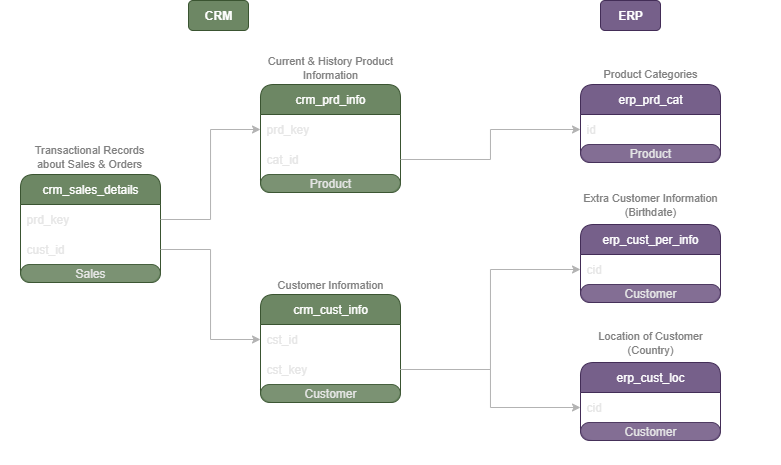

The diagram above was exported from draw.io. Its source (the exported page's mxGraphModel, read from the mxfile embedded in the PNG):
<mxGraphModel dx="1134" dy="637" grid="0" gridSize="10" guides="1" tooltips="1" connect="1" arrows="1" fold="1" page="1" pageScale="1" pageWidth="850" pageHeight="1100" math="0" shadow="0">
  <root>
    <mxCell id="0" />
    <mxCell id="1" parent="0" />
    <mxCell id="vNyAVnOjNoq40bpHFNrE-2" value="" style="rounded=1;whiteSpace=wrap;html=1;fillColor=none;dashed=1;dashPattern=1 4;arcSize=4;movable=0;resizable=0;rotatable=0;deletable=0;editable=0;locked=1;connectable=0;" vertex="1" parent="1">
      <mxGeometry x="505" y="284" width="310" height="447" as="geometry" />
    </mxCell>
    <mxCell id="vNyAVnOjNoq40bpHFNrE-3" value="" style="rounded=1;whiteSpace=wrap;html=1;fillColor=none;dashed=1;dashPattern=1 4;arcSize=4;movable=0;resizable=0;rotatable=0;deletable=0;editable=0;locked=1;connectable=0;" vertex="1" parent="1">
      <mxGeometry x="35" y="284" width="450" height="449" as="geometry" />
    </mxCell>
    <mxCell id="vNyAVnOjNoq40bpHFNrE-4" value="crm_cust_info" style="swimlane;fontStyle=0;childLayout=stackLayout;horizontal=1;startSize=30;horizontalStack=0;resizeParent=1;resizeParentMax=0;resizeLast=0;collapsible=1;marginBottom=0;whiteSpace=wrap;html=1;fillColor=#6d8764;strokeColor=#3A5431;fontColor=#ffffff;rounded=1;align=center;verticalAlign=middle;fontFamily=Helvetica;fontSize=12;gradientColor=none;" vertex="1" parent="1">
      <mxGeometry x="295" y="564" width="140" height="108" as="geometry" />
    </mxCell>
    <mxCell id="vNyAVnOjNoq40bpHFNrE-5" value="&lt;font style=&quot;color: rgb(230, 230, 230);&quot;&gt;cst_id&lt;/font&gt;" style="text;strokeColor=none;fillColor=none;align=left;verticalAlign=middle;spacingLeft=4;spacingRight=4;overflow=hidden;points=[[0,0.5],[1,0.5]];portConstraint=eastwest;rotatable=0;whiteSpace=wrap;html=1;fontFamily=Helvetica;fontSize=12;fontColor=#ffffff;" vertex="1" parent="vNyAVnOjNoq40bpHFNrE-4">
      <mxGeometry y="30" width="140" height="30" as="geometry" />
    </mxCell>
    <mxCell id="vNyAVnOjNoq40bpHFNrE-6" value="&lt;font style=&quot;color: rgb(230, 230, 230);&quot;&gt;cst_key&lt;/font&gt;" style="text;strokeColor=none;fillColor=none;align=left;verticalAlign=middle;spacingLeft=4;spacingRight=4;overflow=hidden;points=[[0,0.5],[1,0.5]];portConstraint=eastwest;rotatable=0;whiteSpace=wrap;html=1;fontFamily=Helvetica;fontSize=12;fontColor=#ffffff;" vertex="1" parent="vNyAVnOjNoq40bpHFNrE-4">
      <mxGeometry y="60" width="140" height="30" as="geometry" />
    </mxCell>
    <mxCell id="vNyAVnOjNoq40bpHFNrE-7" value="&lt;font style=&quot;color: rgb(230, 230, 230);&quot;&gt;Customer&lt;/font&gt;" style="rounded=1;whiteSpace=wrap;html=1;fillColor=#6d8764;strokeColor=#3A5431;fontColor=#ffffff;glass=0;arcSize=50;fontSize=12;opacity=90;align=center;verticalAlign=middle;fontFamily=Helvetica;gradientColor=none;" vertex="1" parent="vNyAVnOjNoq40bpHFNrE-4">
      <mxGeometry y="90" width="140" height="18" as="geometry" />
    </mxCell>
    <mxCell id="vNyAVnOjNoq40bpHFNrE-8" value="crm_prd_info" style="swimlane;fontStyle=0;childLayout=stackLayout;horizontal=1;startSize=30;horizontalStack=0;resizeParent=1;resizeParentMax=0;resizeLast=0;collapsible=1;marginBottom=0;whiteSpace=wrap;html=1;fillColor=#6d8764;strokeColor=#3A5431;fontColor=#ffffff;rounded=1;align=center;verticalAlign=middle;fontFamily=Helvetica;fontSize=12;gradientColor=none;" vertex="1" parent="1">
      <mxGeometry x="295" y="354" width="140" height="108" as="geometry" />
    </mxCell>
    <mxCell id="vNyAVnOjNoq40bpHFNrE-9" value="&lt;font style=&quot;color: rgb(230, 230, 230);&quot;&gt;prd_key&lt;/font&gt;" style="text;strokeColor=none;fillColor=none;align=left;verticalAlign=middle;spacingLeft=4;spacingRight=4;overflow=hidden;points=[[0,0.5],[1,0.5]];portConstraint=eastwest;rotatable=0;whiteSpace=wrap;html=1;fontFamily=Helvetica;fontSize=12;fontColor=#ffffff;" vertex="1" parent="vNyAVnOjNoq40bpHFNrE-8">
      <mxGeometry y="30" width="140" height="30" as="geometry" />
    </mxCell>
    <mxCell id="vNyAVnOjNoq40bpHFNrE-10" value="&lt;font style=&quot;color: rgb(230, 230, 230);&quot;&gt;cat_id&lt;/font&gt;" style="text;strokeColor=none;fillColor=none;align=left;verticalAlign=middle;spacingLeft=4;spacingRight=4;overflow=hidden;points=[[0,0.5],[1,0.5]];portConstraint=eastwest;rotatable=0;whiteSpace=wrap;html=1;fontFamily=Helvetica;fontSize=12;fontColor=#ffffff;" vertex="1" parent="vNyAVnOjNoq40bpHFNrE-8">
      <mxGeometry y="60" width="140" height="30" as="geometry" />
    </mxCell>
    <mxCell id="vNyAVnOjNoq40bpHFNrE-11" value="&lt;font style=&quot;color: rgb(230, 230, 230);&quot;&gt;Product&lt;/font&gt;" style="rounded=1;whiteSpace=wrap;html=1;fillColor=#6d8764;strokeColor=#3A5431;fontColor=#ffffff;glass=0;arcSize=50;fontSize=12;opacity=90;align=center;verticalAlign=middle;fontFamily=Helvetica;gradientColor=none;" vertex="1" parent="vNyAVnOjNoq40bpHFNrE-8">
      <mxGeometry y="90" width="140" height="18" as="geometry" />
    </mxCell>
    <mxCell id="vNyAVnOjNoq40bpHFNrE-12" value="crm_sales_details" style="swimlane;fontStyle=0;childLayout=stackLayout;horizontal=1;startSize=30;horizontalStack=0;resizeParent=1;resizeParentMax=0;resizeLast=0;collapsible=1;marginBottom=0;whiteSpace=wrap;html=1;fillColor=#6d8764;strokeColor=#3A5431;fontColor=#ffffff;rounded=1;align=center;verticalAlign=middle;fontFamily=Helvetica;fontSize=12;gradientColor=none;" vertex="1" parent="1">
      <mxGeometry x="55" y="444" width="140" height="108" as="geometry" />
    </mxCell>
    <mxCell id="vNyAVnOjNoq40bpHFNrE-13" value="&lt;font style=&quot;color: rgb(230, 230, 230);&quot;&gt;prd_key&lt;/font&gt;" style="text;strokeColor=none;fillColor=none;align=left;verticalAlign=middle;spacingLeft=4;spacingRight=4;overflow=hidden;points=[[0,0.5],[1,0.5]];portConstraint=eastwest;rotatable=0;whiteSpace=wrap;html=1;fontFamily=Helvetica;fontSize=12;fontColor=#ffffff;" vertex="1" parent="vNyAVnOjNoq40bpHFNrE-12">
      <mxGeometry y="30" width="140" height="30" as="geometry" />
    </mxCell>
    <mxCell id="vNyAVnOjNoq40bpHFNrE-14" value="&lt;font style=&quot;color: rgb(230, 230, 230);&quot;&gt;cust_id&lt;/font&gt;" style="text;strokeColor=none;fillColor=none;align=left;verticalAlign=middle;spacingLeft=4;spacingRight=4;overflow=hidden;points=[[0,0.5],[1,0.5]];portConstraint=eastwest;rotatable=0;whiteSpace=wrap;html=1;fontFamily=Helvetica;fontSize=12;fontColor=#ffffff;" vertex="1" parent="vNyAVnOjNoq40bpHFNrE-12">
      <mxGeometry y="60" width="140" height="30" as="geometry" />
    </mxCell>
    <mxCell id="vNyAVnOjNoq40bpHFNrE-15" value="&lt;font style=&quot;color: rgb(230, 230, 230);&quot;&gt;Sales&lt;/font&gt;" style="rounded=1;whiteSpace=wrap;html=1;glass=0;arcSize=50;fontSize=12;opacity=90;align=center;verticalAlign=middle;fontFamily=Helvetica;fillColor=#6d8764;fontColor=#ffffff;strokeColor=#3A5431;gradientColor=none;" vertex="1" parent="vNyAVnOjNoq40bpHFNrE-12">
      <mxGeometry y="90" width="140" height="18" as="geometry" />
    </mxCell>
    <mxCell id="vNyAVnOjNoq40bpHFNrE-16" value="erp_prd_cat" style="swimlane;fontStyle=0;childLayout=stackLayout;horizontal=1;startSize=30;horizontalStack=0;resizeParent=1;resizeParentMax=0;resizeLast=0;collapsible=1;marginBottom=0;whiteSpace=wrap;html=1;fillColor=#76608a;strokeColor=#432D57;fontColor=#ffffff;rounded=1;align=center;verticalAlign=middle;fontFamily=Helvetica;fontSize=12;gradientColor=none;" vertex="1" parent="1">
      <mxGeometry x="615" y="354" width="140" height="78" as="geometry" />
    </mxCell>
    <mxCell id="vNyAVnOjNoq40bpHFNrE-17" value="&lt;font style=&quot;color: rgb(230, 230, 230);&quot;&gt;id&lt;/font&gt;" style="text;strokeColor=none;fillColor=none;align=left;verticalAlign=middle;spacingLeft=4;spacingRight=4;overflow=hidden;points=[[0,0.5],[1,0.5]];portConstraint=eastwest;rotatable=0;whiteSpace=wrap;html=1;fontFamily=Helvetica;fontSize=12;fontColor=#ffffff;" vertex="1" parent="vNyAVnOjNoq40bpHFNrE-16">
      <mxGeometry y="30" width="140" height="30" as="geometry" />
    </mxCell>
    <mxCell id="vNyAVnOjNoq40bpHFNrE-18" value="&lt;font style=&quot;color: rgb(230, 230, 230);&quot;&gt;Product&lt;/font&gt;" style="rounded=1;whiteSpace=wrap;html=1;fillColor=#76608a;strokeColor=#432D57;fontColor=#ffffff;glass=0;arcSize=50;fontSize=12;opacity=90;align=center;verticalAlign=middle;fontFamily=Helvetica;gradientColor=none;" vertex="1" parent="vNyAVnOjNoq40bpHFNrE-16">
      <mxGeometry y="60" width="140" height="18" as="geometry" />
    </mxCell>
    <mxCell id="vNyAVnOjNoq40bpHFNrE-19" style="edgeStyle=orthogonalEdgeStyle;rounded=0;orthogonalLoop=1;jettySize=auto;html=1;exitX=1;exitY=0.5;exitDx=0;exitDy=0;entryX=0;entryY=0.5;entryDx=0;entryDy=0;strokeColor=#B3B3B3;align=center;verticalAlign=middle;fontFamily=Helvetica;fontSize=11;fontColor=default;labelBackgroundColor=default;endArrow=classic;" edge="1" parent="1" source="vNyAVnOjNoq40bpHFNrE-13" target="vNyAVnOjNoq40bpHFNrE-9">
      <mxGeometry relative="1" as="geometry" />
    </mxCell>
    <mxCell id="vNyAVnOjNoq40bpHFNrE-20" style="edgeStyle=orthogonalEdgeStyle;rounded=0;orthogonalLoop=1;jettySize=auto;html=1;exitX=1;exitY=0.5;exitDx=0;exitDy=0;entryX=0;entryY=0.5;entryDx=0;entryDy=0;strokeColor=#B3B3B3;align=center;verticalAlign=middle;fontFamily=Helvetica;fontSize=11;fontColor=default;labelBackgroundColor=default;endArrow=classic;" edge="1" parent="1" source="vNyAVnOjNoq40bpHFNrE-14" target="vNyAVnOjNoq40bpHFNrE-5">
      <mxGeometry relative="1" as="geometry" />
    </mxCell>
    <mxCell id="vNyAVnOjNoq40bpHFNrE-21" value="erp_cust_per_info" style="swimlane;fontStyle=0;childLayout=stackLayout;horizontal=1;startSize=30;horizontalStack=0;resizeParent=1;resizeParentMax=0;resizeLast=0;collapsible=1;marginBottom=0;whiteSpace=wrap;html=1;fillColor=#76608a;strokeColor=#432D57;fontColor=#ffffff;rounded=1;align=center;verticalAlign=middle;fontFamily=Helvetica;fontSize=12;gradientColor=none;" vertex="1" parent="1">
      <mxGeometry x="615" y="494" width="140" height="78" as="geometry" />
    </mxCell>
    <mxCell id="vNyAVnOjNoq40bpHFNrE-22" value="&lt;font style=&quot;color: rgb(230, 230, 230);&quot;&gt;cid&lt;/font&gt;" style="text;strokeColor=none;fillColor=none;align=left;verticalAlign=middle;spacingLeft=4;spacingRight=4;overflow=hidden;points=[[0,0.5],[1,0.5]];portConstraint=eastwest;rotatable=0;whiteSpace=wrap;html=1;fontFamily=Helvetica;fontSize=12;fontColor=#ffffff;" vertex="1" parent="vNyAVnOjNoq40bpHFNrE-21">
      <mxGeometry y="30" width="140" height="30" as="geometry" />
    </mxCell>
    <mxCell id="vNyAVnOjNoq40bpHFNrE-23" value="&lt;font style=&quot;color: rgb(230, 230, 230);&quot;&gt;Customer&lt;/font&gt;" style="rounded=1;whiteSpace=wrap;html=1;fillColor=#76608a;strokeColor=#432D57;fontColor=#ffffff;glass=0;arcSize=50;fontSize=12;opacity=90;align=center;verticalAlign=middle;fontFamily=Helvetica;gradientColor=none;" vertex="1" parent="vNyAVnOjNoq40bpHFNrE-21">
      <mxGeometry y="60" width="140" height="18" as="geometry" />
    </mxCell>
    <mxCell id="vNyAVnOjNoq40bpHFNrE-24" value="Customer Information" style="text;html=1;align=center;verticalAlign=middle;whiteSpace=wrap;rounded=0;fontColor=#808080;fontSize=11;" vertex="1" parent="1">
      <mxGeometry x="295" y="544" width="140" height="20" as="geometry" />
    </mxCell>
    <mxCell id="vNyAVnOjNoq40bpHFNrE-25" value="Current &amp;amp; History Product Information" style="text;html=1;align=center;verticalAlign=middle;whiteSpace=wrap;rounded=0;fontColor=#808080;fontSize=11;" vertex="1" parent="1">
      <mxGeometry x="295" y="327" width="140" height="20" as="geometry" />
    </mxCell>
    <mxCell id="vNyAVnOjNoq40bpHFNrE-26" value="Product Categories" style="text;html=1;align=center;verticalAlign=middle;whiteSpace=wrap;rounded=0;fontColor=#808080;fontSize=11;" vertex="1" parent="1">
      <mxGeometry x="615" y="333" width="140" height="20" as="geometry" />
    </mxCell>
    <mxCell id="vNyAVnOjNoq40bpHFNrE-27" value="Extra Customer Information (Birthdate)&lt;span style=&quot;color: rgba(0, 0, 0, 0); font-family: monospace; font-size: 0px; text-align: start; text-wrap: nowrap;&quot;&gt;%3CmxGraphModel%3E%3Croot%3E%3CmxCell%20id%3D%220%22%2F%3E%3CmxCell%20id%3D%221%22%20parent%3D%220%22%2F%3E%3CmxCell%20id%3D%222%22%20value%3D%22Current%20%26amp%3Bamp%3B%20History%20Product%20Information%22%20style%3D%22text%3Bhtml%3D1%3Balign%3Dcenter%3BverticalAlign%3Dmiddle%3BwhiteSpace%3Dwrap%3Brounded%3D0%3BfontColor%3D%23808080%3BfontSize%3D11%3B%22%20vertex%3D%221%22%20parent%3D%221%22%3E%3CmxGeometry%20x%3D%22280%22%20y%3D%2290%22%20width%3D%22140%22%20height%3D%2220%22%20as%3D%22geometry%22%2F%3E%3C%2FmxCell%3E%3C%2Froot%3E%3C%2FmxGraphModel%3E&lt;/span&gt;" style="text;html=1;align=center;verticalAlign=middle;whiteSpace=wrap;rounded=0;fontColor=#808080;fontSize=11;" vertex="1" parent="1">
      <mxGeometry x="615" y="464" width="140" height="20" as="geometry" />
    </mxCell>
    <mxCell id="vNyAVnOjNoq40bpHFNrE-28" value="erp_cust_loc" style="swimlane;fontStyle=0;childLayout=stackLayout;horizontal=1;startSize=30;horizontalStack=0;resizeParent=1;resizeParentMax=0;resizeLast=0;collapsible=1;marginBottom=0;whiteSpace=wrap;html=1;fillColor=#76608a;strokeColor=#432D57;fontColor=#ffffff;rounded=1;align=center;verticalAlign=middle;fontFamily=Helvetica;fontSize=12;gradientColor=none;" vertex="1" parent="1">
      <mxGeometry x="615" y="632" width="140" height="78" as="geometry" />
    </mxCell>
    <mxCell id="vNyAVnOjNoq40bpHFNrE-29" value="&lt;font style=&quot;color: rgb(230, 230, 230);&quot;&gt;cid&lt;/font&gt;" style="text;strokeColor=none;fillColor=none;align=left;verticalAlign=middle;spacingLeft=4;spacingRight=4;overflow=hidden;points=[[0,0.5],[1,0.5]];portConstraint=eastwest;rotatable=0;whiteSpace=wrap;html=1;fontFamily=Helvetica;fontSize=12;fontColor=#ffffff;" vertex="1" parent="vNyAVnOjNoq40bpHFNrE-28">
      <mxGeometry y="30" width="140" height="30" as="geometry" />
    </mxCell>
    <mxCell id="vNyAVnOjNoq40bpHFNrE-30" value="&lt;font style=&quot;color: rgb(230, 230, 230);&quot;&gt;Customer&lt;/font&gt;" style="rounded=1;whiteSpace=wrap;html=1;fillColor=#76608a;strokeColor=#432D57;fontColor=#ffffff;glass=0;arcSize=50;fontSize=12;opacity=90;align=center;verticalAlign=middle;fontFamily=Helvetica;gradientColor=none;" vertex="1" parent="vNyAVnOjNoq40bpHFNrE-28">
      <mxGeometry y="60" width="140" height="18" as="geometry" />
    </mxCell>
    <mxCell id="vNyAVnOjNoq40bpHFNrE-31" value="Location of Customer (Country)" style="text;html=1;align=center;verticalAlign=middle;whiteSpace=wrap;rounded=0;fontColor=#808080;fontSize=11;" vertex="1" parent="1">
      <mxGeometry x="615" y="602" width="140" height="20" as="geometry" />
    </mxCell>
    <mxCell id="vNyAVnOjNoq40bpHFNrE-32" style="edgeStyle=orthogonalEdgeStyle;rounded=0;orthogonalLoop=1;jettySize=auto;html=1;exitX=1;exitY=0.5;exitDx=0;exitDy=0;entryX=0;entryY=0.5;entryDx=0;entryDy=0;strokeColor=#B3B3B3;align=center;verticalAlign=middle;fontFamily=Helvetica;fontSize=11;fontColor=default;labelBackgroundColor=default;endArrow=classic;" edge="1" parent="1" source="vNyAVnOjNoq40bpHFNrE-10" target="vNyAVnOjNoq40bpHFNrE-17">
      <mxGeometry relative="1" as="geometry" />
    </mxCell>
    <mxCell id="vNyAVnOjNoq40bpHFNrE-33" style="edgeStyle=orthogonalEdgeStyle;rounded=0;orthogonalLoop=1;jettySize=auto;html=1;exitX=1;exitY=0.5;exitDx=0;exitDy=0;entryX=0;entryY=0.5;entryDx=0;entryDy=0;strokeColor=#B3B3B3;align=center;verticalAlign=middle;fontFamily=Helvetica;fontSize=11;fontColor=default;labelBackgroundColor=default;endArrow=classic;" edge="1" parent="1" source="vNyAVnOjNoq40bpHFNrE-6" target="vNyAVnOjNoq40bpHFNrE-22">
      <mxGeometry relative="1" as="geometry" />
    </mxCell>
    <mxCell id="vNyAVnOjNoq40bpHFNrE-34" style="edgeStyle=orthogonalEdgeStyle;rounded=0;orthogonalLoop=1;jettySize=auto;html=1;exitX=1;exitY=0.5;exitDx=0;exitDy=0;entryX=0;entryY=0.5;entryDx=0;entryDy=0;strokeColor=#B3B3B3;align=center;verticalAlign=middle;fontFamily=Helvetica;fontSize=11;fontColor=default;labelBackgroundColor=default;endArrow=classic;" edge="1" parent="1" source="vNyAVnOjNoq40bpHFNrE-6" target="vNyAVnOjNoq40bpHFNrE-29">
      <mxGeometry relative="1" as="geometry" />
    </mxCell>
    <mxCell id="vNyAVnOjNoq40bpHFNrE-35" value="&lt;b&gt;CRM&lt;span style=&quot;color: rgba(0, 0, 0, 0); font-family: monospace; font-size: 0px; text-align: start; text-wrap: nowrap;&quot;&gt;%3CmxGraphModel%3E%3Croot%3E%3CmxCell%20id%3D%220%22%2F%3E%3CmxCell%20id%3D%221%22%20parent%3D%220%22%2F%3E%3CmxCell%20id%3D%222%22%20value%3D%22%22%20style%3D%22rounded%3D1%3BwhiteSpace%3Dwrap%3Bhtml%3D1%3BfillColor%3Dnone%3Bdashed%3D1%3BdashPattern%3D1%204%3BarcSize%3D4%3B%22%20vertex%3D%221%22%20parent%3D%221%22%3E%3CmxGeometry%20x%3D%2220%22%20y%3D%22140%22%20width%3D%22450%22%20height%3D%22430%22%20as%3D%22geometry%22%2F%3E%3C%2FmxCell%3E%3C%2Froot%3E%3C%2FmxGraphModel%3E&lt;/span&gt;&lt;/b&gt;" style="text;html=1;align=center;verticalAlign=middle;whiteSpace=wrap;rounded=1;fillColor=#6d8764;fontColor=#ffffff;strokeColor=#3A5431;" vertex="1" parent="1">
      <mxGeometry x="223" y="270" width="60" height="30" as="geometry" />
    </mxCell>
    <mxCell id="vNyAVnOjNoq40bpHFNrE-36" value="&lt;b&gt;ERP&lt;/b&gt;" style="text;html=1;align=center;verticalAlign=middle;whiteSpace=wrap;rounded=1;fillColor=#76608a;fontColor=#ffffff;strokeColor=#432D57;fontFamily=Helvetica;fontSize=12;" vertex="1" parent="1">
      <mxGeometry x="635" y="270" width="60" height="30" as="geometry" />
    </mxCell>
    <mxCell id="vNyAVnOjNoq40bpHFNrE-37" value="Transactional Records about Sales &amp;amp; Orders" style="text;html=1;align=center;verticalAlign=middle;whiteSpace=wrap;rounded=0;fontColor=#808080;fontSize=11;" vertex="1" parent="1">
      <mxGeometry x="54" y="416" width="140" height="20" as="geometry" />
    </mxCell>
  </root>
</mxGraphModel>